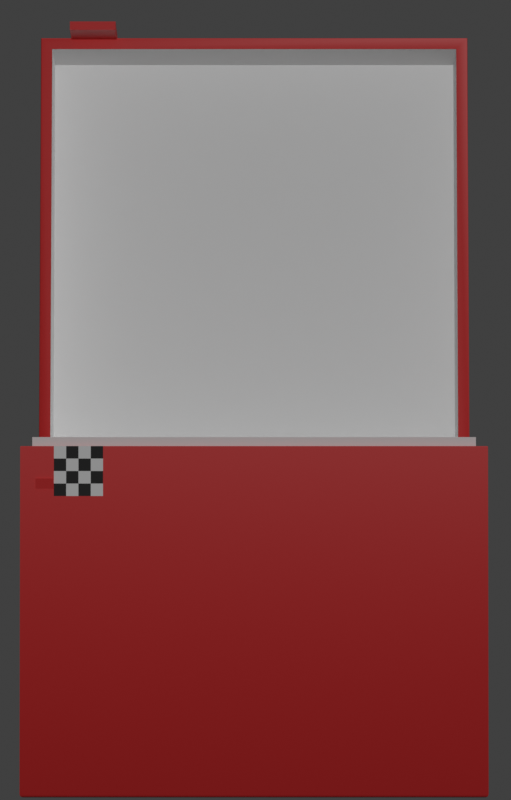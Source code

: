 # Source: randomdragonstuff.blend  (saved by Blender 3.6.13; exported with 4.5.12 LTS)
import bpy
from mathutils import Matrix  # noqa: F401  (used for matrix-valued properties, if any)

bpy.ops.wm.read_factory_settings(use_empty=True)
scene = bpy.context.scene
scene.name = 'Scene'

# ---- collections
col_collection = bpy.data.collections.new('Collection'); scene.collection.children.link(col_collection)

# ---- materials (node trees are filled in below, after node groups)
mat_red = bpy.data.materials.new('red')
mat_white = bpy.data.materials.new('white')
mat_black = bpy.data.materials.new('black')

# ---- node groups
ng_auto_smooth = bpy.data.node_groups.new('Auto Smooth', 'GeometryNodeTree')
_s = ng_auto_smooth.interface.new_socket(name='Geometry', in_out='OUTPUT', socket_type='NodeSocketGeometry')
_s = ng_auto_smooth.interface.new_socket(name='Geometry', in_out='INPUT', socket_type='NodeSocketGeometry')
_s = ng_auto_smooth.interface.new_socket(name='Angle', in_out='INPUT', socket_type='NodeSocketFloat')
_s.subtype = 'ANGLE'
_s.min_value = 0.0
_s.max_value = 3.142
ng_auto_smooth.is_modifier = True
_N = ng_auto_smooth.nodes; _L = ng_auto_smooth.links
n0 = _N.new('NodeGroupOutput'); n0.name = 'Group Output'; n0.location = (480, -100)
n1 = _N.new('NodeGroupInput'); n1.name = 'Group Input'; n1.location = (-420, -300)
n2 = _N.new('NodeGroupInput'); n2.name = 'Group Input.001'; n2.location = (-60, -100)
n3 = _N.new('GeometryNodeSetShadeSmooth'); n3.name = 'Set Shade Smooth'; n3.location = (120, -100)
n3.domain = 'EDGE'
n4 = _N.new('GeometryNodeSetShadeSmooth'); n4.name = 'Set Shade Smooth.001'; n4.location = (300, -100)
n5 = _N.new('GeometryNodeInputMeshEdgeAngle'); n5.name = 'Edge Angle'; n5.location = (-420, -220)
n6 = _N.new('GeometryNodeInputEdgeSmooth'); n6.name = 'Is Edge Smooth'; n6.location = (-60, -160)
n7 = _N.new('GeometryNodeInputShadeSmooth'); n7.name = 'Is Face Smooth'; n7.location = (-240, -340)
n8 = _N.new('FunctionNodeBooleanMath'); n8.name = 'Boolean Math'; n8.location = (-60, -220)
n9 = _N.new('FunctionNodeCompare'); n9.name = 'Compare'; n9.location = (-240, -180)
n9.operation = 'LESS_EQUAL'
_L.new(n5.outputs[0], n9.inputs[0])
_L.new(n4.outputs[0], n0.inputs[0])
_L.new(n1.outputs[1], n9.inputs[1])
_L.new(n9.outputs[0], n8.inputs[0])
_L.new(n7.outputs[0], n8.inputs[1])
_L.new(n2.outputs[0], n3.inputs[0])
_L.new(n6.outputs[0], n3.inputs[1])
_L.new(n3.outputs[0], n4.inputs[0])
_L.new(n8.outputs[0], n3.inputs[2])
n0.is_active_output = True

# ---- material node trees
mat_red.use_nodes = True; mat_red.node_tree.nodes.clear()
_N = mat_red.node_tree.nodes; _L = mat_red.node_tree.links
n0 = _N.new('ShaderNodeBsdfPrincipled'); n0.name = 'Principled BSDF'; n0.location = (10, 300)
n0.inputs[0].default_value = (0.6252, 0.01722, 0.01722, 1.0)
n1 = _N.new('ShaderNodeOutputMaterial'); n1.name = 'Material Output'; n1.location = (300, 300)
n1.target = 'CYCLES'
n2 = _N.new('ShaderNodeOutputMaterial'); n2.name = 'Material Output.001'; n2.location = (0, 0)
n2.target = 'EEVEE'
n3 = _N.new('ShaderNodeMixShader'); n3.name = 'Mix Shader'; n3.location = (0, 0)
n3.label = 'Disable Shadow'
n3.hide = True
n4 = _N.new('ShaderNodeLightPath'); n4.name = 'Light Path'; n4.location = (0, 0)
n4.hide = True
n5 = _N.new('ShaderNodeBsdfTransparent'); n5.name = 'Transparent BSDF'; n5.location = (0, 0)
n5.hide = True
_L.new(n0.outputs[0], n1.inputs[0])
_L.new(n0.outputs[0], n3.inputs[1])
_L.new(n3.outputs[0], n2.inputs[0])
_L.new(n4.outputs[1], n3.inputs[0])
_L.new(n5.outputs[0], n3.inputs[2])
n1.is_active_output = True
mat_white.use_nodes = True; mat_white.node_tree.nodes.clear()
_N = mat_white.node_tree.nodes; _L = mat_white.node_tree.links
n0 = _N.new('ShaderNodeBsdfPrincipled'); n0.name = 'Principled BSDF'; n0.location = (10, 300)
n1 = _N.new('ShaderNodeOutputMaterial'); n1.name = 'Material Output'; n1.location = (300, 300)
n1.target = 'CYCLES'
n2 = _N.new('ShaderNodeOutputMaterial'); n2.name = 'Material Output.001'; n2.location = (0, 0)
n2.target = 'EEVEE'
n3 = _N.new('ShaderNodeMixShader'); n3.name = 'Mix Shader'; n3.location = (0, 0)
n3.label = 'Disable Shadow'
n3.hide = True
n4 = _N.new('ShaderNodeLightPath'); n4.name = 'Light Path'; n4.location = (0, 0)
n4.hide = True
n5 = _N.new('ShaderNodeBsdfTransparent'); n5.name = 'Transparent BSDF'; n5.location = (0, 0)
n5.hide = True
_L.new(n0.outputs[0], n1.inputs[0])
_L.new(n0.outputs[0], n3.inputs[1])
_L.new(n3.outputs[0], n2.inputs[0])
_L.new(n4.outputs[1], n3.inputs[0])
_L.new(n5.outputs[0], n3.inputs[2])
n1.is_active_output = True
mat_black.use_nodes = True; mat_black.node_tree.nodes.clear()
_N = mat_black.node_tree.nodes; _L = mat_black.node_tree.links
n0 = _N.new('ShaderNodeBsdfPrincipled'); n0.name = 'Principled BSDF'; n0.location = (10, 300)
n0.inputs[0].default_value = (0.01329, 0.01329, 0.01329, 1.0)
n1 = _N.new('ShaderNodeOutputMaterial'); n1.name = 'Material Output'; n1.location = (300, 300)
n1.target = 'CYCLES'
n2 = _N.new('ShaderNodeOutputMaterial'); n2.name = 'Material Output.001'; n2.location = (0, 0)
n2.target = 'EEVEE'
n3 = _N.new('ShaderNodeMixShader'); n3.name = 'Mix Shader'; n3.location = (0, 0)
n3.label = 'Disable Shadow'
n3.hide = True
n4 = _N.new('ShaderNodeLightPath'); n4.name = 'Light Path'; n4.location = (0, 0)
n4.hide = True
n5 = _N.new('ShaderNodeBsdfTransparent'); n5.name = 'Transparent BSDF'; n5.location = (0, 0)
n5.hide = True
_L.new(n0.outputs[0], n1.inputs[0])
_L.new(n0.outputs[0], n3.inputs[1])
_L.new(n3.outputs[0], n2.inputs[0])
_L.new(n4.outputs[1], n3.inputs[0])
_L.new(n5.outputs[0], n3.inputs[2])
n1.is_active_output = True

# ---- world
world_world = bpy.data.worlds.new('World'); scene.world = world_world
world_world.use_nodes = True; world_world.node_tree.nodes.clear()
_N = world_world.node_tree.nodes; _L = world_world.node_tree.links
n0 = _N.new('ShaderNodeOutputWorld'); n0.name = 'World Output'; n0.location = (300, 300)
n1 = _N.new('ShaderNodeBackground'); n1.name = 'Background'; n1.location = (10, 300)
n1.inputs[0].default_value = (0.05088, 0.05088, 0.05088, 1.0)
_L.new(n1.outputs[0], n0.inputs[0])
n0.is_active_output = True
world_world.color = (0.05088, 0.05088, 0.05088)
world_world.use_sun_shadow = False
world_world.sun_shadow_jitter_overblur = 0.0

# ---- cameras
cam_camera = bpy.data.cameras.new('Camera')
cam_camera.sensor_fit = 'HORIZONTAL'
cam_camera.lens = 383.0

# ---- lights
light_sun_001 = bpy.data.lights.new('Sun.001', 'SUN')
light_sun_001.transmission_factor = 0.0
light_sun_001.angle = 0.6462
light_sun_001.energy = 1.28

# ---- meshes
me_cube_007 = bpy.data.meshes.new('Cube.007')
me_cube_007.from_pydata([(-0.9472, -1.947, 1.192e-07), (-0.9472, -0.05277, 1.192e-07), (0.9472, -1.947, 1.192e-07), (0.9472, -0.05277, 1.192e-07), (-0.9472, -0.05277, 0.3912), (-0.9472, -1.947, 0.3912), (0.9472, -0.05277, 0.3912), (0.9472, -1.947, 0.3912), (-1.0, 0.0, 0.004404), (-0.9956, -0.004404, 1.192e-07), (-0.9987, -0.00129, 0.00129), (-0.9956, -1.996, 1.192e-07), (-1.0, -2.0, 0.004404), (-0.9987, -1.999, 0.00129), (1.0, 0.0, 0.004404), (0.9956, -0.004404, 1.192e-07), (0.9987, -0.00129, 0.00129), (1.0, -2.0, 0.004404), (0.9956, -1.996, 1.192e-07), (0.9987, -1.999, 0.00129), (-1.0, -2.0, 0.4202), (-0.9866, -1.987, 0.4335), (-0.9961, -1.996, 0.4296), (-0.9866, -0.01338, 0.4335), (-1.0, 0.0, 0.4202), (-0.9961, -0.00392, 0.4296), (0.9866, -1.987, 0.4335), (1.0, -2.0, 0.4202), (0.9961, -1.996, 0.4296), (0.9866, -0.01338, 0.4335), (1.0, 0.0, 0.4202), (0.9961, -0.00392, 0.4296), (-0.8572, -1.993, -0.226), (-0.6449, -1.993, -0.226), (-0.8572, -1.993, 0.6443), (-0.6449, -1.993, 0.6443), (-0.6449, -2.033, -0.226), (-0.8572, -2.033, -0.226), (-0.8572, -2.033, 0.6443), (-0.6449, -2.033, 0.6443), (-0.9273, -1.994, 0.1888), (-0.8546, -1.994, 0.1888), (-0.9273, -1.994, 0.2344), (-0.8546, -1.994, 0.2344), (-0.8546, -2.007, 0.1888), (-0.9273, -2.007, 0.1888), (-0.9273, -2.007, 0.2344), (-0.8546, -2.007, 0.2344)], [], [(14, 30, 27, 17), (3, 1, 9, 15), (2, 3, 15, 18), (0, 2, 18, 11), (3, 2, 7, 6), (17, 27, 20, 12), (29, 23, 21, 26), (8, 24, 30, 14), (4, 6, 7, 5), (0, 1, 4, 5), (2, 0, 5, 7), (1, 3, 6, 4), (9, 11, 13, 10), (10, 13, 12, 8), (15, 9, 10, 16), (16, 10, 8, 14), (18, 15, 16, 19), (19, 16, 14, 17), (11, 18, 19, 13), (13, 19, 17, 12), (1, 0, 11, 9), (21, 23, 25, 22), (22, 25, 24, 20), (23, 29, 31, 25), (25, 31, 30, 24), (29, 26, 28, 31), (31, 28, 27, 30), (26, 21, 22, 28), (28, 22, 20, 27), (12, 20, 24, 8), (33, 32, 34, 35), (36, 39, 38, 37), (33, 35, 39, 36), (35, 34, 38, 39), (34, 32, 37, 38), (32, 33, 36, 37), (41, 40, 42, 43), (44, 47, 46, 45), (41, 43, 47, 44), (43, 42, 46, 47), (42, 40, 45, 46), (40, 41, 44, 45)])
me_cube_007.polygons.foreach_set('use_smooth', [True] * 42)
me_cube_007.polygons.foreach_set('material_index', [0, 0, 0, 0, 1, 0, 0, 0, 1, 1, 1, 1, 0, 0, 0, 0, 0, 0, 0, 0, 0, 0, 0, 0, 0, 0, 0, 0, 0, 0, 0, 0, 0, 0, 0, 0, 0, 0, 0, 0, 0, 0])
_k = set([(0, 1), (0, 2), (0, 5), (1, 3), (1, 4), (2, 3), (2, 7), (3, 6), (4, 5), (4, 6), (5, 7), (6, 7), (8, 10), (8, 24), (9, 10), (11, 13), (12, 13), (12, 20), (14, 16), (14, 30), (17, 19), (17, 27), (18, 19), (20, 22), (21, 22), (23, 25), (24, 25), (26, 28), (27, 28), (29, 31), (30, 31), (32, 33), (32, 34), (32, 37), (33, 35), (33, 36), (34, 35), (34, 38), (35, 39), (36, 37), (36, 39), (37, 38), (38, 39), (40, 41), (40, 42), (40, 45), (41, 43), (41, 44), (42, 43), (42, 46), (43, 47), (44, 45), (44, 47), (45, 46), (46, 47)])
me_cube_007.attributes.new('sharp_edge', 'BOOLEAN', 'EDGE').data.foreach_set('value', [ (min(e.vertices), max(e.vertices)) in _k for e in me_cube_007.edges])
_uv = me_cube_007.uv_layers.new(name='UVMap')
_uv.uv.foreach_set('vector', [0.3775, 0.5, 0.6173, 0.5, 0.6173, 0.75, 0.3775, 0.75, 0.3684, 0.5066, 0.1316, 0.5066, 0.1256, 0.5006, 0.3744, 0.5006, 0.3684, 0.7434, 0.3684, 0.5066, 0.3744, 0.5006, 0.3744, 0.7494, 0.1316, 0.7434, 0.3684, 0.7434, 0.3744, 0.7494, 0.1256, 0.7494, 0.3684, 0.5066, 0.3684, 0.7434, 0.3684, 0.7434, 0.3684, 0.5066, 0.3775, 0.75, 0.6173, 0.75, 0.6173, 1.0, 0.3775, 1.0, 0.6267, 0.5017, 0.8733, 0.5017, 0.8733, 0.7483, 0.6267, 0.7483, 0.3775, 0.25, 0.6173, 0.25, 0.6173, 0.5, 0.3775, 0.5, 0.1316, 0.5066, 0.3684, 0.5066, 0.3684, 0.7434, 0.1316, 0.7434, 0.1316, 0.7434, 0.1316, 0.5066, 0.1316, 0.5066, 0.1316, 0.7434, 0.3684, 0.7434, 0.1316, 0.7434, 0.1316, 0.7434, 0.3684, 0.7434, 0.1316, 0.5066, 0.3684, 0.5066, 0.3684, 0.5066, 0.1316, 0.5066, 0.1256, 0.5006, 0.1256, 0.7494, 0.125, 0.7498, 0.125, 0.5002, 0.375, 0.2498, 0.375, 0.0001612, 0.3775, 0.0, 0.3775, 0.25, 0.3744, 0.5006, 0.1256, 0.5006, 0.1252, 0.5, 0.3748, 0.5, 0.375, 0.4998, 0.375, 0.2502, 0.3775, 0.25, 0.3775, 0.5, 0.3744, 0.7494, 0.3744, 0.5006, 0.375, 0.5002, 0.375, 0.7498, 0.375, 0.7498, 0.375, 0.5002, 0.3775, 0.5, 0.3775, 0.75, 0.1256, 0.7494, 0.3744, 0.7494, 0.3748, 0.75, 0.1252, 0.75, 0.375, 0.9998, 0.375, 0.7502, 0.3775, 0.75, 0.3775, 1.0, 0.1316, 0.5066, 0.1316, 0.7434, 0.1256, 0.7494, 0.1256, 0.5006, 0.8733, 0.7483, 0.8733, 0.5017, 0.875, 0.5005, 0.875, 0.7495, 0.625, 0.00049, 0.625, 0.2495, 0.6173, 0.25, 0.6173, 0.0, 0.8733, 0.5017, 0.6267, 0.5017, 0.6255, 0.5, 0.8745, 0.5, 0.625, 0.2505, 0.625, 0.4995, 0.6173, 0.5, 0.6173, 0.25, 0.6267, 0.5017, 0.6267, 0.7483, 0.625, 0.7495, 0.625, 0.5005, 0.625, 0.5005, 0.625, 0.7495, 0.6173, 0.75, 0.6173, 0.5, 0.6267, 0.7483, 0.8733, 0.7483, 0.8745, 0.75, 0.6255, 0.75, 0.625, 0.7505, 0.625, 0.9995, 0.6173, 1.0, 0.6173, 0.75, 0.3775, 0.0, 0.6173, 0.0, 0.6173, 0.25, 0.3775, 0.25, 0.3775, 0.75, 0.3775, 1.0, 0.6173, 1.0, 0.6173, 0.75, 0.3775, 0.75, 0.6173, 0.75, 0.6173, 1.0, 0.3775, 1.0, 0.3775, 0.75, 0.6173, 0.75, 0.6173, 0.75, 0.3775, 0.75, 0.6173, 0.75, 0.6173, 1.0, 0.6173, 1.0, 0.6173, 0.75, 0.6173, 1.0, 0.3775, 1.0, 0.3775, 1.0, 0.6173, 1.0, 0.3775, 1.0, 0.3775, 0.75, 0.3775, 0.75, 0.3775, 1.0, 0.3775, 0.75, 0.3775, 1.0, 0.6173, 1.0, 0.6173, 0.75, 0.3775, 0.75, 0.6173, 0.75, 0.6173, 1.0, 0.3775, 1.0, 0.3775, 0.75, 0.6173, 0.75, 0.6173, 0.75, 0.3775, 0.75, 0.6173, 0.75, 0.6173, 1.0, 0.6173, 1.0, 0.6173, 0.75, 0.6173, 1.0, 0.3775, 1.0, 0.3775, 1.0, 0.6173, 1.0, 0.3775, 1.0, 0.3775, 0.75, 0.3775, 0.75, 0.3775, 1.0])
me_cube_007.materials.append(mat_red)
me_cube_007.materials.append(mat_white)
me_cube_007.update()
me_cube_005 = bpy.data.meshes.new('Cube.005')
me_cube_005.from_pydata([(-0.9503, -0.9503, 1.0), (-0.9503, 0.9503, 1.0), (0.9503, -0.9503, 1.0), (0.9503, 0.9503, 1.0), (-0.9106, -0.9106, 1.04), (-0.9106, 0.9106, 1.04), (0.9106, 0.9106, 1.04), (0.9106, -0.9106, 1.04), (-0.9503, -0.9503, 1.04), (-0.9503, 0.9503, 1.04), (0.9503, 0.9503, 1.04), (0.9503, -0.9503, 1.04), (-0.9106, -0.9106, -0.4517), (-0.9106, 0.9106, -0.4517), (0.9106, 0.9106, -0.4517), (0.9106, -0.9106, -0.4517), (-0.9956, -0.9956, 1.0), (-0.9987, -0.9987, 0.9987), (-0.9956, 0.9956, 1.0), (-1.0, 1.0, 0.9956), (-0.9987, 0.9987, 0.9987), (0.9956, 0.9956, 1.0), (1.0, 1.0, 0.9956), (0.9987, 0.9987, 0.9987), (0.9956, -0.9956, 1.0), (0.9987, -0.9987, 0.9987), (-0.9866, -0.9866, -0.4994), (-0.9961, -0.9961, -0.4955), (-1.0, 1.0, -0.4861), (-0.9866, 0.9866, -0.4994), (-0.9961, 0.9961, -0.4955), (0.9866, -0.9866, -0.4994), (0.9961, -0.9961, -0.4955), (1.0, 1.0, -0.4861), (0.9866, 0.9866, -0.4994), (0.9961, 0.9961, -0.4955), (-0.934, -0.977, 0.8608), (-0.8566, -0.977, 0.8608), (-0.934, -0.977, 0.8182), (-0.8566, -0.977, 0.8182), (-0.934, -1.011, 0.8608), (-0.8566, -1.011, 0.8608), (-0.8566, -1.011, 0.8182), (-0.934, -1.011, 0.8182), (-0.8558, -0.977, 0.9997), (-0.6456, -0.977, 0.9997), (-0.8558, -0.977, 0.7861), (-0.6456, -0.977, 0.7861), (-0.8558, -1.001, 0.9997), (-0.6456, -1.001, 0.9997), (-0.6456, -1.001, 0.7861), (-0.8558, -1.001, 0.7861), (-0.8032, -0.977, 0.9997), (-0.7507, -0.977, 0.9997), (-0.6981, -0.977, 0.9997), (-0.6981, -0.977, 0.7861), (-0.7507, -0.977, 0.7861), (-0.8032, -0.977, 0.7861), (-0.8032, -1.001, 0.9997), (-0.7507, -1.001, 0.9997), (-0.6981, -1.001, 0.9997), (-0.6981, -1.001, 0.7861), (-0.7507, -1.001, 0.7861), (-0.8032, -1.001, 0.7861), (-0.6456, -0.977, 0.8395), (-0.6456, -0.977, 0.8929), (-0.6456, -0.977, 0.9463), (-0.8558, -0.977, 0.9463), (-0.8558, -0.977, 0.8929), (-0.8558, -0.977, 0.8395), (-0.6456, -1.001, 0.8395), (-0.6456, -1.001, 0.8929), (-0.6456, -1.001, 0.9463), (-0.8558, -1.001, 0.9463), (-0.8558, -1.001, 0.8929), (-0.8558, -1.001, 0.8395), (-0.6981, -1.001, 0.9463), (-0.6981, -1.001, 0.8929), (-0.6981, -1.001, 0.8395), (-0.7507, -1.001, 0.9463), (-0.7507, -1.001, 0.8929), (-0.7507, -1.001, 0.8395), (-0.8032, -1.001, 0.9463), (-0.8032, -1.001, 0.8929), (-0.8032, -1.001, 0.8395), (-0.6981, -0.977, 0.8395), (-0.6981, -0.977, 0.8929), (-0.6981, -0.977, 0.9463), (-0.7507, -0.977, 0.8395), (-0.7507, -0.977, 0.8929), (-0.7507, -0.977, 0.9463), (-0.8032, -0.977, 0.8395), (-0.8032, -0.977, 0.8929), (-0.8032, -0.977, 0.9463), (-1.0, -1.0, 0.9956), (1.0, -1.0, 0.9956), (1.0, -1.0, -0.4861), (-1.0, -1.0, -0.4861)], [], [(2, 0, 16, 24), (1, 3, 21, 18), (3, 2, 24, 21), (28, 19, 22, 33), (1, 0, 8, 9), (33, 22, 95, 96), (0, 1, 18, 16), (4, 7, 15, 12), (0, 2, 11, 8), (3, 1, 9, 10), (2, 3, 10, 11), (4, 5, 9, 8), (5, 6, 10, 9), (6, 7, 11, 10), (7, 4, 8, 11), (14, 13, 12, 15), (6, 5, 13, 14), (7, 6, 14, 15), (5, 4, 12, 13), (16, 18, 20, 17), (17, 20, 19, 94), (18, 21, 23, 20), (20, 23, 22, 19), (21, 24, 25, 23), (23, 25, 95, 22), (24, 16, 17, 25), (25, 17, 94, 95), (97, 94, 19, 28), (29, 26, 27, 30), (30, 27, 97, 28), (34, 29, 30, 35), (35, 30, 28, 33), (31, 34, 35, 32), (32, 35, 33, 96), (26, 31, 32, 27), (27, 32, 96, 97), (29, 34, 31, 26), (39, 38, 36, 37), (42, 41, 40, 43), (39, 37, 41, 42), (37, 36, 40, 41), (36, 38, 43, 40), (38, 39, 42, 43), (93, 67, 44, 52), (82, 58, 48, 73), (66, 45, 49, 72), (52, 44, 48, 58), (69, 46, 51, 75), (55, 47, 50, 61), (46, 57, 63, 51), (57, 56, 62, 63), (56, 55, 61, 62), (45, 54, 60, 49), (54, 53, 59, 60), (53, 52, 58, 59), (72, 49, 60, 76), (76, 60, 59, 79), (79, 59, 58, 82), (66, 87, 54, 45), (87, 90, 53, 54), (90, 93, 52, 53), (56, 57, 91, 88), (88, 91, 92, 89), (89, 92, 93, 90), (55, 56, 88, 85), (85, 88, 89, 86), (86, 89, 90, 87), (47, 55, 85, 64), (64, 85, 86, 65), (65, 86, 87, 66), (62, 81, 84, 63), (81, 80, 83, 84), (80, 79, 82, 83), (61, 78, 81, 62), (78, 77, 80, 81), (77, 76, 79, 80), (50, 70, 78, 61), (70, 71, 77, 78), (71, 72, 76, 77), (44, 67, 73, 48), (67, 68, 74, 73), (68, 69, 75, 74), (47, 64, 70, 50), (64, 65, 71, 70), (65, 66, 72, 71), (63, 84, 75, 51), (84, 83, 74, 75), (83, 82, 73, 74), (57, 46, 69, 91), (91, 69, 68, 92), (92, 68, 67, 93), (94, 97, 96, 95)])
me_cube_005.polygons.foreach_set('use_smooth', [True] * 92)
me_cube_005.polygons.foreach_set('material_index', [0, 0, 0, 0, 1, 0, 0, 1, 1, 1, 1, 1, 1, 1, 1, 1, 1, 1, 1, 0, 0, 0, 0, 0, 0, 0, 0, 0, 0, 0, 0, 0, 0, 0, 0, 0, 0, 0, 0, 0, 0, 0, 0, 1, 1, 2, 1, 2, 1, 2, 1, 2, 2, 1, 2, 2, 1, 2, 2, 1, 2, 1, 2, 1, 2, 1, 2, 1, 2, 1, 1, 2, 1, 2, 1, 2, 1, 2, 1, 1, 2, 1, 1, 2, 1, 2, 1, 2, 2, 1, 2, 0])
_k = set([(0, 1), (0, 2), (0, 8), (1, 3), (1, 9), (2, 3), (2, 11), (3, 10), (4, 5), (4, 7), (4, 12), (5, 6), (5, 13), (6, 7), (6, 14), (7, 15), (8, 9), (8, 11), (9, 10), (10, 11), (12, 13), (12, 15), (13, 14), (14, 15), (16, 17), (17, 94), (18, 20), (19, 20), (19, 28), (22, 23), (22, 33), (24, 25), (25, 95), (26, 27), (27, 97), (28, 30), (29, 30), (31, 32), (32, 96), (33, 35), (34, 35), (36, 37), (36, 38), (36, 40), (37, 39), (37, 41), (38, 39), (38, 43), (39, 42), (40, 41), (40, 43), (41, 42), (42, 43), (44, 48), (44, 52), (44, 67), (45, 49), (45, 54), (45, 66), (46, 51), (46, 57), (46, 69), (47, 50), (47, 55), (47, 64), (48, 58), (48, 73), (49, 60), (49, 72), (50, 61), (50, 70), (51, 63), (51, 75), (52, 53), (53, 54), (55, 56), (56, 57), (58, 59), (59, 60), (61, 62), (62, 63), (64, 65), (65, 66), (67, 68), (68, 69), (70, 71), (71, 72), (73, 74), (74, 75), (94, 97), (95, 96)])
me_cube_005.attributes.new('sharp_edge', 'BOOLEAN', 'EDGE').data.foreach_set('value', [ (min(e.vertices), max(e.vertices)) in _k for e in me_cube_005.edges])
_uv = me_cube_005.uv_layers.new(name='UVMap')
_uv.uv.foreach_set('vector', [0.6312, 0.7438, 0.8688, 0.7438, 0.8744, 0.7494, 0.6256, 0.7494, 0.8688, 0.5062, 0.6312, 0.5062, 0.6256, 0.5006, 0.8744, 0.5006, 0.6312, 0.5062, 0.6312, 0.7438, 0.6256, 0.7494, 0.6256, 0.5006, 0.3773, 0.25, 0.6243, 0.25, 0.6243, 0.5, 0.3773, 0.5, 0.8688, 0.5062, 0.8688, 0.7438, 0.8688, 0.7438, 0.8688, 0.5062, 0.3773, 0.5, 0.6243, 0.5, 0.6243, 0.75, 0.3773, 0.75, 0.8688, 0.7438, 0.8688, 0.5062, 0.8744, 0.5006, 0.8744, 0.7494, 0.8638, 0.7388, 0.6362, 0.7388, 0.6362, 0.7388, 0.8638, 0.7388, 0.8688, 0.7438, 0.6312, 0.7438, 0.6312, 0.7438, 0.8688, 0.7438, 0.6312, 0.5062, 0.8688, 0.5062, 0.8688, 0.5062, 0.6312, 0.5062, 0.6312, 0.7438, 0.6312, 0.5062, 0.6312, 0.5062, 0.6312, 0.7438, 0.8638, 0.7388, 0.8638, 0.5112, 0.8688, 0.5062, 0.8688, 0.7438, 0.8638, 0.5112, 0.6362, 0.5112, 0.6312, 0.5062, 0.8688, 0.5062, 0.6362, 0.5112, 0.6362, 0.7388, 0.6312, 0.7438, 0.6312, 0.5062, 0.6362, 0.7388, 0.8638, 0.7388, 0.8688, 0.7438, 0.6312, 0.7438, 0.6362, 0.5112, 0.8638, 0.5112, 0.8638, 0.7388, 0.6362, 0.7388, 0.6362, 0.5112, 0.8638, 0.5112, 0.8638, 0.5112, 0.6362, 0.5112, 0.6362, 0.7388, 0.6362, 0.5112, 0.6362, 0.5112, 0.6362, 0.7388, 0.8638, 0.5112, 0.8638, 0.7388, 0.8638, 0.7388, 0.8638, 0.5112, 0.8744, 0.7494, 0.8744, 0.5006, 0.875, 0.5002, 0.875, 0.7498, 0.625, 0.0001612, 0.625, 0.2498, 0.6243, 0.25, 0.6243, 0.0, 0.8744, 0.5006, 0.6256, 0.5006, 0.6252, 0.5, 0.8748, 0.5, 0.625, 0.2502, 0.625, 0.4998, 0.6243, 0.5, 0.6243, 0.25, 0.6256, 0.5006, 0.6256, 0.7494, 0.625, 0.7498, 0.625, 0.5002, 0.625, 0.5002, 0.625, 0.7498, 0.6243, 0.75, 0.6243, 0.5, 0.6256, 0.7494, 0.8744, 0.7494, 0.8748, 0.75, 0.6252, 0.75, 0.625, 0.7502, 0.625, 0.9998, 0.6243, 1.0, 0.6243, 0.75, 0.3773, 0.0, 0.6243, 0.0, 0.6243, 0.25, 0.3773, 0.25, 0.1267, 0.5017, 0.1267, 0.7483, 0.125, 0.7495, 0.125, 0.5005, 0.375, 0.2495, 0.375, 0.00049, 0.3773, 0.0, 0.3773, 0.25, 0.3733, 0.5017, 0.1267, 0.5017, 0.1255, 0.5, 0.3745, 0.5, 0.375, 0.4995, 0.375, 0.2505, 0.3773, 0.25, 0.3773, 0.5, 0.3733, 0.7483, 0.3733, 0.5017, 0.375, 0.5005, 0.375, 0.7495, 0.375, 0.7495, 0.375, 0.5005, 0.3773, 0.5, 0.3773, 0.75, 0.1267, 0.7483, 0.3733, 0.7483, 0.3745, 0.75, 0.1255, 0.75, 0.375, 0.9995, 0.375, 0.7505, 0.3773, 0.75, 0.3773, 1.0, 0.1267, 0.5017, 0.3733, 0.5017, 0.3733, 0.7483, 0.1267, 0.7483, 0.3773, 0.75, 0.3773, 1.0, 0.6243, 1.0, 0.6243, 0.75, 0.3773, 0.75, 0.6243, 0.75, 0.6243, 1.0, 0.3773, 1.0, 0.3773, 0.75, 0.6243, 0.75, 0.6243, 0.75, 0.3773, 0.75, 0.6243, 0.75, 0.6243, 1.0, 0.6243, 1.0, 0.6243, 0.75, 0.6243, 1.0, 0.3773, 1.0, 0.3773, 1.0, 0.6243, 1.0, 0.3773, 1.0, 0.3773, 0.75, 0.3773, 0.75, 0.3773, 1.0, 0.5625, 0.9375, 0.5625, 1.0, 0.6243, 1.0, 0.6243, 0.9375, 0.5625, 0.9375, 0.6243, 0.9375, 0.6243, 1.0, 0.5625, 1.0, 0.5625, 0.75, 0.6243, 0.75, 0.6243, 0.75, 0.5625, 0.75, 0.6243, 0.9375, 0.6243, 1.0, 0.6243, 1.0, 0.6243, 0.9375, 0.439, 1.0, 0.3773, 1.0, 0.3773, 1.0, 0.439, 1.0, 0.3773, 0.8125, 0.3773, 0.75, 0.3773, 0.75, 0.3773, 0.8125, 0.3773, 1.0, 0.3773, 0.9375, 0.3773, 0.9375, 0.3773, 1.0, 0.3773, 0.9375, 0.3773, 0.875, 0.3773, 0.875, 0.3773, 0.9375, 0.3773, 0.875, 0.3773, 0.8125, 0.3773, 0.8125, 0.3773, 0.875, 0.6243, 0.75, 0.6243, 0.8125, 0.6243, 0.8125, 0.6243, 0.75, 0.6243, 0.8125, 0.6243, 0.875, 0.6243, 0.875, 0.6243, 0.8125, 0.6243, 0.875, 0.6243, 0.9375, 0.6243, 0.9375, 0.6243, 0.875, 0.5625, 0.75, 0.6243, 0.75, 0.6243, 0.8125, 0.5625, 0.8125, 0.5625, 0.8125, 0.6243, 0.8125, 0.6243, 0.875, 0.5625, 0.875, 0.5625, 0.875, 0.6243, 0.875, 0.6243, 0.9375, 0.5625, 0.9375, 0.5625, 0.75, 0.5625, 0.8125, 0.6243, 0.8125, 0.6243, 0.75, 0.5625, 0.8125, 0.5625, 0.875, 0.6243, 0.875, 0.6243, 0.8125, 0.5625, 0.875, 0.5625, 0.9375, 0.6243, 0.9375, 0.6243, 0.875, 0.3773, 0.875, 0.3773, 0.9375, 0.439, 0.9375, 0.439, 0.875, 0.439, 0.875, 0.439, 0.9375, 0.5008, 0.9375, 0.5008, 0.875, 0.5008, 0.875, 0.5008, 0.9375, 0.5625, 0.9375, 0.5625, 0.875, 0.3773, 0.8125, 0.3773, 0.875, 0.439, 0.875, 0.439, 0.8125, 0.439, 0.8125, 0.439, 0.875, 0.5008, 0.875, 0.5008, 0.8125, 0.5008, 0.8125, 0.5008, 0.875, 0.5625, 0.875, 0.5625, 0.8125, 0.3773, 0.75, 0.3773, 0.8125, 0.439, 0.8125, 0.439, 0.75, 0.439, 0.75, 0.439, 0.8125, 0.5008, 0.8125, 0.5008, 0.75, 0.5008, 0.75, 0.5008, 0.8125, 0.5625, 0.8125, 0.5625, 0.75, 0.3773, 0.875, 0.439, 0.875, 0.439, 0.9375, 0.3773, 0.9375, 0.439, 0.875, 0.5008, 0.875, 0.5008, 0.9375, 0.439, 0.9375, 0.5008, 0.875, 0.5625, 0.875, 0.5625, 0.9375, 0.5008, 0.9375, 0.3773, 0.8125, 0.439, 0.8125, 0.439, 0.875, 0.3773, 0.875, 0.439, 0.8125, 0.5008, 0.8125, 0.5008, 0.875, 0.439, 0.875, 0.5008, 0.8125, 0.5625, 0.8125, 0.5625, 0.875, 0.5008, 0.875, 0.3773, 0.75, 0.439, 0.75, 0.439, 0.8125, 0.3773, 0.8125, 0.439, 0.75, 0.5008, 0.75, 0.5008, 0.8125, 0.439, 0.8125, 0.5008, 0.75, 0.5625, 0.75, 0.5625, 0.8125, 0.5008, 0.8125, 0.6243, 1.0, 0.5625, 1.0, 0.5625, 1.0, 0.6243, 1.0, 0.5625, 1.0, 0.5008, 1.0, 0.5008, 1.0, 0.5625, 1.0, 0.5008, 1.0, 0.439, 1.0, 0.439, 1.0, 0.5008, 1.0, 0.3773, 0.75, 0.439, 0.75, 0.439, 0.75, 0.3773, 0.75, 0.439, 0.75, 0.5008, 0.75, 0.5008, 0.75, 0.439, 0.75, 0.5008, 0.75, 0.5625, 0.75, 0.5625, 0.75, 0.5008, 0.75, 0.3773, 0.9375, 0.439, 0.9375, 0.439, 1.0, 0.3773, 1.0, 0.439, 0.9375, 0.5008, 0.9375, 0.5008, 1.0, 0.439, 1.0, 0.5008, 0.9375, 0.5625, 0.9375, 0.5625, 1.0, 0.5008, 1.0, 0.3773, 0.9375, 0.3773, 1.0, 0.439, 1.0, 0.439, 0.9375, 0.439, 0.9375, 0.439, 1.0, 0.5008, 1.0, 0.5008, 0.9375, 0.5008, 0.9375, 0.5008, 1.0, 0.5625, 1.0, 0.5625, 0.9375, 0.6243, 0.0, 0.3773, 0.0, 0.3773, 0.75, 0.6243, 0.75])
me_cube_005.materials.append(mat_red)
me_cube_005.materials.append(mat_white)
me_cube_005.materials.append(mat_black)
me_cube_005.update()

# ---- objects
ob_cube_030 = bpy.data.objects.new('Cube.030', me_cube_007)
ob_cube_029 = bpy.data.objects.new('Cube.029', me_cube_005)
ob_camera = bpy.data.objects.new('Camera', cam_camera)
ob_sun = bpy.data.objects.new('Sun', light_sun_001)

# ---- transforms, parenting, visibility, modifiers, constraints
ob_cube_030.location = (0.003351, 1.864, 0.9354)
ob_cube_030.rotation_euler = (-1.658, -0.0, 0.0)
ob_cube_030.scale = (0.3959, 0.3959, 0.3959)
ob_cube_030.visible_shadow = False
_m = ob_cube_030.modifiers.new('Auto Smooth', 'NODES')
_m.node_group = ng_auto_smooth
_gi = [s.identifier for s in ng_auto_smooth.interface.items_tree if s.item_type == 'SOCKET' and s.in_out == 'INPUT']
_m[_gi[1]] = 0.5236  # Angle
ob_cube_029.location = (0.003351, 1.468, 0.5394)
ob_cube_029.scale = (0.3959, 0.3959, 0.3959)
ob_cube_029.visible_shadow = False
_m = ob_cube_029.modifiers.new('Auto Smooth', 'NODES')
_m.node_group = ng_auto_smooth
_gi = [s.identifier for s in ng_auto_smooth.interface.items_tree if s.item_type == 'SOCKET' and s.in_out == 'INPUT']
_m[_gi[1]] = 0.5236  # Angle
ob_camera.location = (0.005718, -8.123, 0.6065)
ob_camera.rotation_euler = (1.615, 8.438e-09, 5.088e-15)
ob_sun.location = (25.88, 2.417, 1.892)
ob_sun.rotation_euler = (0.8388, 0.2465, 0.237)
ob_sun.scale = (0.2921, 0.2921, 0.2921)

# ---- collection membership
col_collection.objects.link(ob_cube_030)
col_collection.objects.link(ob_cube_029)
col_collection.objects.link(ob_camera)
col_collection.objects.link(ob_sun)

# ---- scene / render settings (as saved in the file)
scene.camera = ob_camera
scene.frame_start = 0; scene.frame_end = 130; scene.frame_set(120)
scene.render.engine = 'BLENDER_EEVEE_NEXT'
scene.render.image_settings.file_format = 'FFMPEG'
scene.render.resolution_x = 1150
scene.render.resolution_y = 1800
scene.render.fps = 60
scene.render.film_transparent = True
scene.cycles.sampling_pattern = 'TABULATED_SOBOL'
scene.view_settings.view_transform = 'Standard'
bpy.context.view_layer.update()
